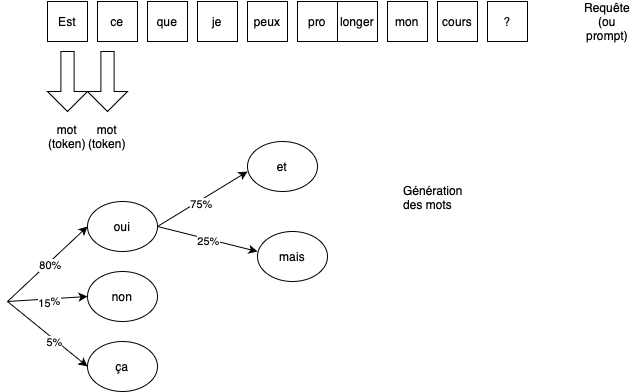

The diagram above was exported from draw.io. Its source (the exported page's mxGraphModel, read from the mxfile embedded in the PNG):
<mxGraphModel dx="809" dy="506" grid="1" gridSize="10" guides="1" tooltips="1" connect="1" arrows="1" fold="1" page="1" pageScale="1" pageWidth="850" pageHeight="1100" math="0" shadow="0">
  <root>
    <mxCell id="0" />
    <mxCell id="1" parent="0" />
    <mxCell id="XShSKCWWPcb2z4LhxKso-1" value="Est" style="rounded=0;whiteSpace=wrap;html=1;" parent="1" vertex="1">
      <mxGeometry x="80" y="60" width="40" height="40" as="geometry" />
    </mxCell>
    <mxCell id="XShSKCWWPcb2z4LhxKso-2" value="ce" style="rounded=0;whiteSpace=wrap;html=1;" parent="1" vertex="1">
      <mxGeometry x="130" y="60" width="40" height="40" as="geometry" />
    </mxCell>
    <mxCell id="XShSKCWWPcb2z4LhxKso-3" value="que" style="rounded=0;whiteSpace=wrap;html=1;" parent="1" vertex="1">
      <mxGeometry x="180" y="60" width="40" height="40" as="geometry" />
    </mxCell>
    <mxCell id="XShSKCWWPcb2z4LhxKso-4" value="je" style="rounded=0;whiteSpace=wrap;html=1;" parent="1" vertex="1">
      <mxGeometry x="230" y="60" width="40" height="40" as="geometry" />
    </mxCell>
    <mxCell id="XShSKCWWPcb2z4LhxKso-5" value="peux" style="rounded=0;whiteSpace=wrap;html=1;" parent="1" vertex="1">
      <mxGeometry x="280" y="60" width="40" height="40" as="geometry" />
    </mxCell>
    <mxCell id="XShSKCWWPcb2z4LhxKso-6" value="pro" style="rounded=0;whiteSpace=wrap;html=1;" parent="1" vertex="1">
      <mxGeometry x="330" y="60" width="40" height="40" as="geometry" />
    </mxCell>
    <mxCell id="XShSKCWWPcb2z4LhxKso-7" value="longer" style="rounded=0;whiteSpace=wrap;html=1;" parent="1" vertex="1">
      <mxGeometry x="370" y="60" width="40" height="40" as="geometry" />
    </mxCell>
    <mxCell id="XShSKCWWPcb2z4LhxKso-8" value="mon" style="rounded=0;whiteSpace=wrap;html=1;" parent="1" vertex="1">
      <mxGeometry x="420" y="60" width="40" height="40" as="geometry" />
    </mxCell>
    <mxCell id="XShSKCWWPcb2z4LhxKso-9" value="cours" style="rounded=0;whiteSpace=wrap;html=1;" parent="1" vertex="1">
      <mxGeometry x="470" y="60" width="40" height="40" as="geometry" />
    </mxCell>
    <mxCell id="XShSKCWWPcb2z4LhxKso-10" value="?" style="rounded=0;whiteSpace=wrap;html=1;" parent="1" vertex="1">
      <mxGeometry x="520" y="60" width="40" height="40" as="geometry" />
    </mxCell>
    <mxCell id="XShSKCWWPcb2z4LhxKso-12" value="" style="html=1;shadow=0;dashed=0;align=center;verticalAlign=middle;shape=mxgraph.arrows2.arrow;dy=0.67;dx=20;notch=0;rotation=90;" parent="1" vertex="1">
      <mxGeometry x="70" y="120" width="60" height="40" as="geometry" />
    </mxCell>
    <mxCell id="XShSKCWWPcb2z4LhxKso-14" value="" style="html=1;shadow=0;dashed=0;align=center;verticalAlign=middle;shape=mxgraph.arrows2.arrow;dy=0.67;dx=20;notch=0;rotation=90;" parent="1" vertex="1">
      <mxGeometry x="110" y="120" width="60" height="40" as="geometry" />
    </mxCell>
    <mxCell id="XShSKCWWPcb2z4LhxKso-15" value="mot&lt;div&gt;(token)&lt;/div&gt;" style="text;html=1;align=center;verticalAlign=middle;whiteSpace=wrap;rounded=0;" parent="1" vertex="1">
      <mxGeometry x="70" y="180" width="60" height="30" as="geometry" />
    </mxCell>
    <mxCell id="XShSKCWWPcb2z4LhxKso-16" value="mot&lt;div&gt;(token)&lt;/div&gt;" style="text;html=1;align=center;verticalAlign=middle;whiteSpace=wrap;rounded=0;" parent="1" vertex="1">
      <mxGeometry x="110" y="180" width="60" height="30" as="geometry" />
    </mxCell>
    <mxCell id="XShSKCWWPcb2z4LhxKso-17" value="Requête (ou prompt)" style="text;html=1;align=center;verticalAlign=middle;whiteSpace=wrap;rounded=0;" parent="1" vertex="1">
      <mxGeometry x="610" y="65" width="60" height="30" as="geometry" />
    </mxCell>
    <mxCell id="XShSKCWWPcb2z4LhxKso-19" value="oui" style="ellipse;whiteSpace=wrap;html=1;" parent="1" vertex="1">
      <mxGeometry x="120" y="260" width="70" height="50" as="geometry" />
    </mxCell>
    <mxCell id="XShSKCWWPcb2z4LhxKso-20" value="non" style="ellipse;whiteSpace=wrap;html=1;" parent="1" vertex="1">
      <mxGeometry x="120" y="330" width="70" height="50" as="geometry" />
    </mxCell>
    <mxCell id="XShSKCWWPcb2z4LhxKso-21" value="ça" style="ellipse;whiteSpace=wrap;html=1;" parent="1" vertex="1">
      <mxGeometry x="120" y="400" width="70" height="50" as="geometry" />
    </mxCell>
    <mxCell id="XShSKCWWPcb2z4LhxKso-22" value="" style="endArrow=classic;html=1;rounded=0;entryX=0;entryY=0.5;entryDx=0;entryDy=0;" parent="1" target="XShSKCWWPcb2z4LhxKso-19" edge="1">
      <mxGeometry relative="1" as="geometry">
        <mxPoint x="40" y="360" as="sourcePoint" />
        <mxPoint x="500" y="260" as="targetPoint" />
      </mxGeometry>
    </mxCell>
    <mxCell id="XShSKCWWPcb2z4LhxKso-25" value="80%" style="edgeLabel;html=1;align=center;verticalAlign=middle;resizable=0;points=[];" parent="XShSKCWWPcb2z4LhxKso-22" vertex="1" connectable="0">
      <mxGeometry x="0.0204" y="-2" relative="1" as="geometry">
        <mxPoint as="offset" />
      </mxGeometry>
    </mxCell>
    <mxCell id="XShSKCWWPcb2z4LhxKso-26" value="" style="endArrow=classic;html=1;rounded=0;entryX=0;entryY=0.5;entryDx=0;entryDy=0;" parent="1" target="XShSKCWWPcb2z4LhxKso-20" edge="1">
      <mxGeometry relative="1" as="geometry">
        <mxPoint x="40" y="360" as="sourcePoint" />
        <mxPoint x="130" y="295" as="targetPoint" />
      </mxGeometry>
    </mxCell>
    <mxCell id="XShSKCWWPcb2z4LhxKso-27" value="80%" style="edgeLabel;html=1;align=center;verticalAlign=middle;resizable=0;points=[];" parent="XShSKCWWPcb2z4LhxKso-26" vertex="1" connectable="0">
      <mxGeometry x="0.0204" y="-2" relative="1" as="geometry">
        <mxPoint as="offset" />
      </mxGeometry>
    </mxCell>
    <mxCell id="XShSKCWWPcb2z4LhxKso-28" value="15" style="edgeLabel;html=1;align=center;verticalAlign=middle;resizable=0;points=[];" parent="XShSKCWWPcb2z4LhxKso-26" vertex="1" connectable="0">
      <mxGeometry x="-0.0944" y="-4" relative="1" as="geometry">
        <mxPoint as="offset" />
      </mxGeometry>
    </mxCell>
    <mxCell id="XShSKCWWPcb2z4LhxKso-29" value="" style="endArrow=classic;html=1;rounded=0;entryX=0;entryY=0.5;entryDx=0;entryDy=0;" parent="1" target="XShSKCWWPcb2z4LhxKso-21" edge="1">
      <mxGeometry relative="1" as="geometry">
        <mxPoint x="40" y="360" as="sourcePoint" />
        <mxPoint x="210" y="379" as="targetPoint" />
      </mxGeometry>
    </mxCell>
    <mxCell id="XShSKCWWPcb2z4LhxKso-32" value="5%" style="edgeLabel;html=1;align=center;verticalAlign=middle;resizable=0;points=[];" parent="XShSKCWWPcb2z4LhxKso-29" vertex="1" connectable="0">
      <mxGeometry x="0.2" y="-2" relative="1" as="geometry">
        <mxPoint as="offset" />
      </mxGeometry>
    </mxCell>
    <mxCell id="XShSKCWWPcb2z4LhxKso-34" value="" style="endArrow=classic;html=1;rounded=0;" parent="1" edge="1">
      <mxGeometry relative="1" as="geometry">
        <mxPoint x="190" y="285" as="sourcePoint" />
        <mxPoint x="280" y="230" as="targetPoint" />
      </mxGeometry>
    </mxCell>
    <mxCell id="XShSKCWWPcb2z4LhxKso-36" value="75%" style="edgeLabel;html=1;align=center;verticalAlign=middle;resizable=0;points=[];" parent="XShSKCWWPcb2z4LhxKso-34" vertex="1" connectable="0">
      <mxGeometry x="-0.0694" y="-3" relative="1" as="geometry">
        <mxPoint as="offset" />
      </mxGeometry>
    </mxCell>
    <mxCell id="XShSKCWWPcb2z4LhxKso-37" value="" style="endArrow=classic;html=1;rounded=0;exitX=1;exitY=0.5;exitDx=0;exitDy=0;" parent="1" source="XShSKCWWPcb2z4LhxKso-19" edge="1">
      <mxGeometry relative="1" as="geometry">
        <mxPoint x="200" y="295" as="sourcePoint" />
        <mxPoint x="290" y="310" as="targetPoint" />
      </mxGeometry>
    </mxCell>
    <mxCell id="XShSKCWWPcb2z4LhxKso-38" value="80%" style="edgeLabel;html=1;align=center;verticalAlign=middle;resizable=0;points=[];" parent="XShSKCWWPcb2z4LhxKso-37" vertex="1" connectable="0">
      <mxGeometry x="0.0204" y="-2" relative="1" as="geometry">
        <mxPoint as="offset" />
      </mxGeometry>
    </mxCell>
    <mxCell id="XShSKCWWPcb2z4LhxKso-39" value="25" style="edgeLabel;html=1;align=center;verticalAlign=middle;resizable=0;points=[];" parent="XShSKCWWPcb2z4LhxKso-37" vertex="1" connectable="0">
      <mxGeometry x="-0.0694" y="-3" relative="1" as="geometry">
        <mxPoint as="offset" />
      </mxGeometry>
    </mxCell>
    <mxCell id="XShSKCWWPcb2z4LhxKso-40" value="et" style="ellipse;whiteSpace=wrap;html=1;" parent="1" vertex="1">
      <mxGeometry x="280" y="200" width="70" height="50" as="geometry" />
    </mxCell>
    <mxCell id="XShSKCWWPcb2z4LhxKso-41" value="mais" style="ellipse;whiteSpace=wrap;html=1;" parent="1" vertex="1">
      <mxGeometry x="290" y="290" width="70" height="50" as="geometry" />
    </mxCell>
    <mxCell id="XShSKCWWPcb2z4LhxKso-42" value="Génération des mots" style="text;strokeColor=none;fillColor=none;align=left;verticalAlign=middle;spacingLeft=4;spacingRight=4;overflow=hidden;points=[[0,0.5],[1,0.5]];portConstraint=eastwest;rotatable=0;whiteSpace=wrap;html=1;" parent="1" vertex="1">
      <mxGeometry x="430" y="240" width="80" height="30" as="geometry" />
    </mxCell>
  </root>
</mxGraphModel>